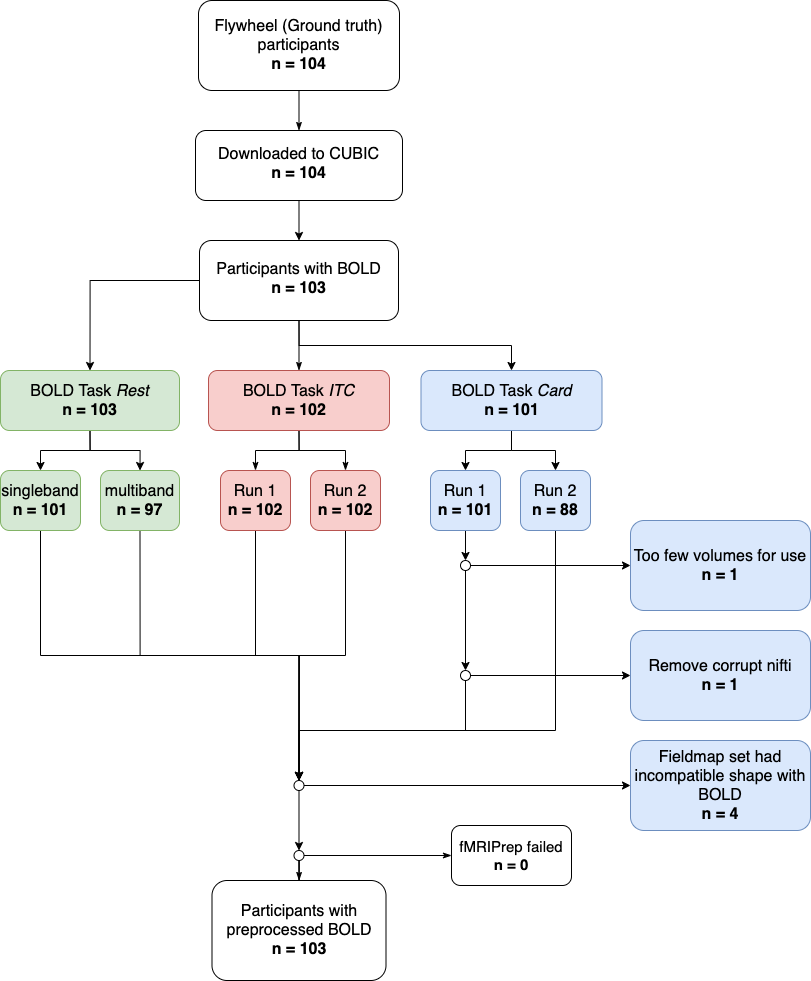

The diagram above was exported from draw.io. Its source (the exported page's mxGraphModel, read from the mxfile embedded in the PNG):
<mxGraphModel dx="2228" dy="1222" grid="1" gridSize="10" guides="1" tooltips="1" connect="1" arrows="1" fold="1" page="1" pageScale="1" pageWidth="827" pageHeight="1169" math="0" shadow="0">
  <root>
    <mxCell id="dOxFfRGmUQytVmgrpQ8l-0" />
    <mxCell id="dOxFfRGmUQytVmgrpQ8l-1" parent="dOxFfRGmUQytVmgrpQ8l-0" />
    <mxCell id="dOxFfRGmUQytVmgrpQ8l-2" style="edgeStyle=orthogonalEdgeStyle;rounded=0;orthogonalLoop=1;jettySize=auto;html=1;exitX=0.5;exitY=1;exitDx=0;exitDy=0;entryX=0.5;entryY=0;entryDx=0;entryDy=0;fontSize=16;endArrow=classicThin;endFill=1;" edge="1" parent="dOxFfRGmUQytVmgrpQ8l-1" source="dOxFfRGmUQytVmgrpQ8l-3" target="dOxFfRGmUQytVmgrpQ8l-5">
      <mxGeometry relative="1" as="geometry" />
    </mxCell>
    <mxCell id="dOxFfRGmUQytVmgrpQ8l-3" value="Flywheel (Ground truth) participants&lt;br style=&quot;font-size: 16px&quot;&gt;&lt;b style=&quot;font-size: 16px&quot;&gt;n&amp;nbsp;= 104&lt;/b&gt;" style="rounded=1;whiteSpace=wrap;html=1;fontSize=16;glass=0;strokeWidth=1;shadow=0;" vertex="1" parent="dOxFfRGmUQytVmgrpQ8l-1">
      <mxGeometry x="208" y="30" width="201" height="90" as="geometry" />
    </mxCell>
    <mxCell id="dOxFfRGmUQytVmgrpQ8l-4" value="" style="edgeStyle=orthogonalEdgeStyle;rounded=0;orthogonalLoop=1;jettySize=auto;html=1;fontSize=16;exitX=0.5;exitY=1;exitDx=0;exitDy=0;" edge="1" parent="dOxFfRGmUQytVmgrpQ8l-1" source="dOxFfRGmUQytVmgrpQ8l-5" target="dOxFfRGmUQytVmgrpQ8l-8">
      <mxGeometry relative="1" as="geometry">
        <mxPoint x="299" y="370" as="sourcePoint" />
      </mxGeometry>
    </mxCell>
    <mxCell id="dOxFfRGmUQytVmgrpQ8l-5" value="Downloaded to CUBIC&lt;br style=&quot;font-size: 16px&quot;&gt;&lt;b style=&quot;font-size: 16px&quot;&gt;n&amp;nbsp;= 104&lt;/b&gt;" style="whiteSpace=wrap;html=1;shadow=0;fontFamily=Helvetica;fontSize=16;align=center;strokeWidth=1;spacing=6;spacingTop=-4;rounded=1;" vertex="1" parent="dOxFfRGmUQytVmgrpQ8l-1">
      <mxGeometry x="205" y="160" width="207" height="70" as="geometry" />
    </mxCell>
    <mxCell id="dOxFfRGmUQytVmgrpQ8l-6" value="" style="edgeStyle=orthogonalEdgeStyle;rounded=0;orthogonalLoop=1;jettySize=auto;html=1;endArrow=classic;endFill=1;entryX=0.5;entryY=0;entryDx=0;entryDy=0;fontSize=16;" edge="1" parent="dOxFfRGmUQytVmgrpQ8l-1" source="dOxFfRGmUQytVmgrpQ8l-8" target="dOxFfRGmUQytVmgrpQ8l-11">
      <mxGeometry relative="1" as="geometry">
        <mxPoint x="409" y="590" as="targetPoint" />
      </mxGeometry>
    </mxCell>
    <mxCell id="dOxFfRGmUQytVmgrpQ8l-7" style="edgeStyle=orthogonalEdgeStyle;rounded=0;orthogonalLoop=1;jettySize=auto;html=1;exitX=0.5;exitY=1;exitDx=0;exitDy=0;entryX=0.5;entryY=0;entryDx=0;entryDy=0;fontSize=16;endArrow=classicThin;endFill=1;" edge="1" parent="dOxFfRGmUQytVmgrpQ8l-1" source="dOxFfRGmUQytVmgrpQ8l-8" target="dOxFfRGmUQytVmgrpQ8l-16">
      <mxGeometry relative="1" as="geometry" />
    </mxCell>
    <mxCell id="a17C-g_UIy0UKGE_3k42-3" style="edgeStyle=orthogonalEdgeStyle;rounded=0;orthogonalLoop=1;jettySize=auto;html=1;exitX=0.5;exitY=1;exitDx=0;exitDy=0;entryX=0.5;entryY=0;entryDx=0;entryDy=0;" edge="1" parent="dOxFfRGmUQytVmgrpQ8l-1" source="dOxFfRGmUQytVmgrpQ8l-8" target="a17C-g_UIy0UKGE_3k42-2">
      <mxGeometry relative="1" as="geometry" />
    </mxCell>
    <mxCell id="dOxFfRGmUQytVmgrpQ8l-8" value="Participants with BOLD&lt;br style=&quot;font-size: 16px&quot;&gt;&lt;b style=&quot;font-size: 16px&quot;&gt;n&amp;nbsp;= 103&lt;/b&gt;" style="rounded=1;whiteSpace=wrap;html=1;shadow=0;strokeWidth=1;spacing=6;spacingTop=-4;fontSize=16;" vertex="1" parent="dOxFfRGmUQytVmgrpQ8l-1">
      <mxGeometry x="209" y="270" width="199" height="80" as="geometry" />
    </mxCell>
    <mxCell id="dOxFfRGmUQytVmgrpQ8l-9" value="Fieldmap set had incompatible shape with BOLD&lt;br style=&quot;font-size: 16px&quot;&gt;&lt;b style=&quot;font-size: 16px&quot;&gt;n&amp;nbsp;= 4&lt;br&gt;&lt;/b&gt;" style="rounded=1;whiteSpace=wrap;html=1;fontSize=16;fillColor=#dae8fc;strokeColor=#6c8ebf;" vertex="1" parent="dOxFfRGmUQytVmgrpQ8l-1">
      <mxGeometry x="640" y="770" width="180" height="90" as="geometry" />
    </mxCell>
    <mxCell id="jHMo9r6McSR-q8sbXDWx-4" style="edgeStyle=orthogonalEdgeStyle;rounded=0;orthogonalLoop=1;jettySize=auto;html=1;exitX=0.5;exitY=1;exitDx=0;exitDy=0;entryX=0.5;entryY=0;entryDx=0;entryDy=0;" edge="1" parent="dOxFfRGmUQytVmgrpQ8l-1" source="dOxFfRGmUQytVmgrpQ8l-11" target="jHMo9r6McSR-q8sbXDWx-0">
      <mxGeometry relative="1" as="geometry" />
    </mxCell>
    <mxCell id="jHMo9r6McSR-q8sbXDWx-5" style="edgeStyle=orthogonalEdgeStyle;rounded=0;orthogonalLoop=1;jettySize=auto;html=1;exitX=0.5;exitY=1;exitDx=0;exitDy=0;entryX=0.5;entryY=0;entryDx=0;entryDy=0;" edge="1" parent="dOxFfRGmUQytVmgrpQ8l-1" source="dOxFfRGmUQytVmgrpQ8l-11" target="jHMo9r6McSR-q8sbXDWx-1">
      <mxGeometry relative="1" as="geometry" />
    </mxCell>
    <mxCell id="dOxFfRGmUQytVmgrpQ8l-11" value="BOLD Task &lt;i style=&quot;font-size: 16px&quot;&gt;Rest&lt;/i&gt;&lt;br style=&quot;font-size: 16px&quot;&gt;&lt;b style=&quot;font-size: 16px&quot;&gt;n = 103&lt;/b&gt;" style="whiteSpace=wrap;html=1;shadow=0;strokeWidth=1;fontSize=16;rounded=1;glass=0;fillColor=#d5e8d4;strokeColor=#82b366;" vertex="1" parent="dOxFfRGmUQytVmgrpQ8l-1">
      <mxGeometry x="10" y="400" width="179" height="60" as="geometry" />
    </mxCell>
    <mxCell id="dOxFfRGmUQytVmgrpQ8l-12" style="edgeStyle=orthogonalEdgeStyle;rounded=0;orthogonalLoop=1;jettySize=auto;html=1;exitX=0.5;exitY=1;exitDx=0;exitDy=0;entryX=0.5;entryY=0;entryDx=0;entryDy=0;fontSize=16;endArrow=classicThin;endFill=1;" edge="1" parent="dOxFfRGmUQytVmgrpQ8l-1" source="dOxFfRGmUQytVmgrpQ8l-16" target="dOxFfRGmUQytVmgrpQ8l-22">
      <mxGeometry relative="1" as="geometry" />
    </mxCell>
    <mxCell id="dOxFfRGmUQytVmgrpQ8l-13" style="edgeStyle=orthogonalEdgeStyle;rounded=0;orthogonalLoop=1;jettySize=auto;html=1;exitX=0.5;exitY=1;exitDx=0;exitDy=0;entryX=0.5;entryY=0;entryDx=0;entryDy=0;fontSize=16;endArrow=classicThin;endFill=1;" edge="1" parent="dOxFfRGmUQytVmgrpQ8l-1" source="dOxFfRGmUQytVmgrpQ8l-16" target="dOxFfRGmUQytVmgrpQ8l-24">
      <mxGeometry relative="1" as="geometry" />
    </mxCell>
    <mxCell id="dOxFfRGmUQytVmgrpQ8l-16" value="BOLD Task &lt;i style=&quot;font-size: 16px&quot;&gt;ITC&lt;/i&gt;&lt;br style=&quot;font-size: 16px&quot;&gt;&lt;b style=&quot;font-size: 16px&quot;&gt;n = 102&lt;/b&gt;" style="whiteSpace=wrap;html=1;shadow=0;strokeWidth=1;fontSize=16;rounded=1;glass=0;fillColor=#f8cecc;strokeColor=#b85450;" vertex="1" parent="dOxFfRGmUQytVmgrpQ8l-1">
      <mxGeometry x="218" y="400" width="181" height="60" as="geometry" />
    </mxCell>
    <mxCell id="dOxFfRGmUQytVmgrpQ8l-17" value="" style="edgeStyle=orthogonalEdgeStyle;rounded=0;orthogonalLoop=1;jettySize=auto;html=1;startArrow=none;startFill=0;endArrow=classicThin;endFill=1;fontSize=16;" edge="1" parent="dOxFfRGmUQytVmgrpQ8l-1" source="dOxFfRGmUQytVmgrpQ8l-19" target="dOxFfRGmUQytVmgrpQ8l-20">
      <mxGeometry relative="1" as="geometry" />
    </mxCell>
    <mxCell id="dOxFfRGmUQytVmgrpQ8l-18" style="edgeStyle=orthogonalEdgeStyle;rounded=0;orthogonalLoop=1;jettySize=auto;html=1;exitX=1;exitY=0.5;exitDx=0;exitDy=0;entryX=0;entryY=0.5;entryDx=0;entryDy=0;fontSize=16;endArrow=classicThin;endFill=1;" edge="1" parent="dOxFfRGmUQytVmgrpQ8l-1" source="dOxFfRGmUQytVmgrpQ8l-19" target="dOxFfRGmUQytVmgrpQ8l-38">
      <mxGeometry relative="1" as="geometry" />
    </mxCell>
    <mxCell id="dOxFfRGmUQytVmgrpQ8l-19" value="" style="ellipse;whiteSpace=wrap;html=1;aspect=fixed;rounded=1;fontSize=16;" vertex="1" parent="dOxFfRGmUQytVmgrpQ8l-1">
      <mxGeometry x="303.5" y="880" width="10" height="10" as="geometry" />
    </mxCell>
    <mxCell id="dOxFfRGmUQytVmgrpQ8l-20" value="Participants with preprocessed BOLD&lt;br style=&quot;font-size: 16px&quot;&gt;&lt;b style=&quot;font-size: 16px&quot;&gt;n = 103&lt;/b&gt;" style="whiteSpace=wrap;html=1;rounded=1;fontSize=16;" vertex="1" parent="dOxFfRGmUQytVmgrpQ8l-1">
      <mxGeometry x="221.5" y="910" width="174" height="100" as="geometry" />
    </mxCell>
    <mxCell id="a17C-g_UIy0UKGE_3k42-26" style="edgeStyle=orthogonalEdgeStyle;rounded=0;orthogonalLoop=1;jettySize=auto;html=1;exitX=0.5;exitY=1;exitDx=0;exitDy=0;entryX=0.5;entryY=0;entryDx=0;entryDy=0;" edge="1" parent="dOxFfRGmUQytVmgrpQ8l-1" source="dOxFfRGmUQytVmgrpQ8l-22" target="a17C-g_UIy0UKGE_3k42-18">
      <mxGeometry relative="1" as="geometry" />
    </mxCell>
    <mxCell id="dOxFfRGmUQytVmgrpQ8l-22" value="&lt;span style=&quot;font-size: 16px&quot;&gt;Run 1&lt;br&gt;&lt;/span&gt;&lt;b style=&quot;font-size: 16px&quot;&gt;n = 102&lt;/b&gt;" style="whiteSpace=wrap;html=1;shadow=0;strokeWidth=1;fontSize=16;rounded=1;glass=0;fillColor=#f8cecc;strokeColor=#b85450;" vertex="1" parent="dOxFfRGmUQytVmgrpQ8l-1">
      <mxGeometry x="230" y="500" width="70" height="60" as="geometry" />
    </mxCell>
    <mxCell id="a17C-g_UIy0UKGE_3k42-28" style="edgeStyle=orthogonalEdgeStyle;rounded=0;orthogonalLoop=1;jettySize=auto;html=1;exitX=0.5;exitY=1;exitDx=0;exitDy=0;entryX=0.5;entryY=0;entryDx=0;entryDy=0;" edge="1" parent="dOxFfRGmUQytVmgrpQ8l-1" source="dOxFfRGmUQytVmgrpQ8l-24" target="a17C-g_UIy0UKGE_3k42-18">
      <mxGeometry relative="1" as="geometry" />
    </mxCell>
    <mxCell id="dOxFfRGmUQytVmgrpQ8l-24" value="&lt;span style=&quot;font-size: 16px&quot;&gt;Run 2&lt;br&gt;&lt;/span&gt;&lt;b style=&quot;font-size: 16px&quot;&gt;n = 102&lt;/b&gt;" style="whiteSpace=wrap;html=1;shadow=0;strokeWidth=1;fontSize=16;rounded=1;glass=0;fillColor=#f8cecc;strokeColor=#b85450;" vertex="1" parent="dOxFfRGmUQytVmgrpQ8l-1">
      <mxGeometry x="320" y="500" width="70" height="60" as="geometry" />
    </mxCell>
    <mxCell id="a17C-g_UIy0UKGE_3k42-12" style="edgeStyle=orthogonalEdgeStyle;rounded=0;orthogonalLoop=1;jettySize=auto;html=1;exitX=0.5;exitY=1;exitDx=0;exitDy=0;entryX=0.5;entryY=0;entryDx=0;entryDy=0;" edge="1" parent="dOxFfRGmUQytVmgrpQ8l-1" source="dOxFfRGmUQytVmgrpQ8l-26" target="dOxFfRGmUQytVmgrpQ8l-33">
      <mxGeometry relative="1" as="geometry" />
    </mxCell>
    <mxCell id="dOxFfRGmUQytVmgrpQ8l-26" value="&lt;span style=&quot;font-size: 16px&quot;&gt;Run 1&lt;br&gt;&lt;/span&gt;&lt;b style=&quot;font-size: 16px&quot;&gt;n = 101&lt;/b&gt;" style="whiteSpace=wrap;html=1;shadow=0;strokeWidth=1;fontSize=16;rounded=1;glass=0;fillColor=#dae8fc;strokeColor=#6c8ebf;" vertex="1" parent="dOxFfRGmUQytVmgrpQ8l-1">
      <mxGeometry x="440" y="500" width="70" height="60" as="geometry" />
    </mxCell>
    <mxCell id="a17C-g_UIy0UKGE_3k42-24" style="edgeStyle=orthogonalEdgeStyle;rounded=0;orthogonalLoop=1;jettySize=auto;html=1;exitX=0.5;exitY=1;exitDx=0;exitDy=0;entryX=0.5;entryY=0;entryDx=0;entryDy=0;" edge="1" parent="dOxFfRGmUQytVmgrpQ8l-1" source="dOxFfRGmUQytVmgrpQ8l-28" target="a17C-g_UIy0UKGE_3k42-18">
      <mxGeometry relative="1" as="geometry">
        <Array as="points">
          <mxPoint x="565" y="760" />
          <mxPoint x="309" y="760" />
        </Array>
      </mxGeometry>
    </mxCell>
    <mxCell id="dOxFfRGmUQytVmgrpQ8l-28" value="&lt;span style=&quot;font-size: 16px&quot;&gt;Run 2&lt;br&gt;&lt;/span&gt;&lt;b style=&quot;font-size: 16px&quot;&gt;n = 88&lt;/b&gt;" style="whiteSpace=wrap;html=1;shadow=0;strokeWidth=1;fontSize=16;rounded=1;glass=0;fillColor=#dae8fc;strokeColor=#6c8ebf;" vertex="1" parent="dOxFfRGmUQytVmgrpQ8l-1">
      <mxGeometry x="530" y="500" width="70" height="60" as="geometry" />
    </mxCell>
    <mxCell id="a17C-g_UIy0UKGE_3k42-14" style="edgeStyle=orthogonalEdgeStyle;rounded=0;orthogonalLoop=1;jettySize=auto;html=1;exitX=0.5;exitY=1;exitDx=0;exitDy=0;entryX=0.5;entryY=0;entryDx=0;entryDy=0;" edge="1" parent="dOxFfRGmUQytVmgrpQ8l-1" source="dOxFfRGmUQytVmgrpQ8l-33" target="a17C-g_UIy0UKGE_3k42-6">
      <mxGeometry relative="1" as="geometry" />
    </mxCell>
    <mxCell id="a17C-g_UIy0UKGE_3k42-17" style="edgeStyle=orthogonalEdgeStyle;rounded=0;orthogonalLoop=1;jettySize=auto;html=1;exitX=1;exitY=0.5;exitDx=0;exitDy=0;entryX=0;entryY=0.5;entryDx=0;entryDy=0;" edge="1" parent="dOxFfRGmUQytVmgrpQ8l-1" source="dOxFfRGmUQytVmgrpQ8l-33" target="dOxFfRGmUQytVmgrpQ8l-34">
      <mxGeometry relative="1" as="geometry" />
    </mxCell>
    <mxCell id="dOxFfRGmUQytVmgrpQ8l-33" value="" style="ellipse;whiteSpace=wrap;html=1;aspect=fixed;rounded=1;fontSize=16;" vertex="1" parent="dOxFfRGmUQytVmgrpQ8l-1">
      <mxGeometry x="470" y="590" width="10" height="10" as="geometry" />
    </mxCell>
    <mxCell id="dOxFfRGmUQytVmgrpQ8l-34" value="&lt;span style=&quot;font-size: 16px&quot;&gt;Too few volumes for use&lt;br&gt;&lt;/span&gt;&lt;b style=&quot;font-size: 16px&quot;&gt;n&amp;nbsp;= 1&lt;/b&gt;" style="rounded=1;whiteSpace=wrap;html=1;fontSize=16;fillColor=#dae8fc;strokeColor=#6c8ebf;" vertex="1" parent="dOxFfRGmUQytVmgrpQ8l-1">
      <mxGeometry x="640" y="550" width="180" height="90" as="geometry" />
    </mxCell>
    <mxCell id="dOxFfRGmUQytVmgrpQ8l-38" value="fMRIPrep failed&lt;br style=&quot;font-size: 15px&quot;&gt;&lt;b style=&quot;font-size: 15px&quot;&gt;n = 0&lt;/b&gt;" style="rounded=1;whiteSpace=wrap;html=1;fontSize=15;" vertex="1" parent="dOxFfRGmUQytVmgrpQ8l-1">
      <mxGeometry x="461" y="855" width="120" height="60" as="geometry" />
    </mxCell>
    <mxCell id="a17C-g_UIy0UKGE_3k42-4" style="edgeStyle=orthogonalEdgeStyle;rounded=0;orthogonalLoop=1;jettySize=auto;html=1;exitX=0.5;exitY=1;exitDx=0;exitDy=0;entryX=0.5;entryY=0;entryDx=0;entryDy=0;" edge="1" parent="dOxFfRGmUQytVmgrpQ8l-1" source="a17C-g_UIy0UKGE_3k42-2" target="dOxFfRGmUQytVmgrpQ8l-26">
      <mxGeometry relative="1" as="geometry" />
    </mxCell>
    <mxCell id="a17C-g_UIy0UKGE_3k42-5" style="edgeStyle=orthogonalEdgeStyle;rounded=0;orthogonalLoop=1;jettySize=auto;html=1;exitX=0.5;exitY=1;exitDx=0;exitDy=0;entryX=0.5;entryY=0;entryDx=0;entryDy=0;" edge="1" parent="dOxFfRGmUQytVmgrpQ8l-1" source="a17C-g_UIy0UKGE_3k42-2" target="dOxFfRGmUQytVmgrpQ8l-28">
      <mxGeometry relative="1" as="geometry" />
    </mxCell>
    <mxCell id="a17C-g_UIy0UKGE_3k42-2" value="BOLD Task &lt;i&gt;Card&lt;/i&gt;&lt;br style=&quot;font-size: 16px&quot;&gt;&lt;b style=&quot;font-size: 16px&quot;&gt;n = 101&lt;/b&gt;" style="whiteSpace=wrap;html=1;shadow=0;strokeWidth=1;fontSize=16;rounded=1;glass=0;fillColor=#dae8fc;strokeColor=#6c8ebf;" vertex="1" parent="dOxFfRGmUQytVmgrpQ8l-1">
      <mxGeometry x="430.5" y="400" width="181" height="60" as="geometry" />
    </mxCell>
    <mxCell id="a17C-g_UIy0UKGE_3k42-15" style="edgeStyle=orthogonalEdgeStyle;rounded=0;orthogonalLoop=1;jettySize=auto;html=1;exitX=1;exitY=0.5;exitDx=0;exitDy=0;entryX=0;entryY=0.5;entryDx=0;entryDy=0;" edge="1" parent="dOxFfRGmUQytVmgrpQ8l-1" source="a17C-g_UIy0UKGE_3k42-6" target="a17C-g_UIy0UKGE_3k42-7">
      <mxGeometry relative="1" as="geometry" />
    </mxCell>
    <mxCell id="a17C-g_UIy0UKGE_3k42-30" style="edgeStyle=orthogonalEdgeStyle;rounded=0;orthogonalLoop=1;jettySize=auto;html=1;exitX=0.5;exitY=1;exitDx=0;exitDy=0;entryX=0.5;entryY=0;entryDx=0;entryDy=0;" edge="1" parent="dOxFfRGmUQytVmgrpQ8l-1" source="a17C-g_UIy0UKGE_3k42-6" target="a17C-g_UIy0UKGE_3k42-18">
      <mxGeometry relative="1" as="geometry" />
    </mxCell>
    <mxCell id="a17C-g_UIy0UKGE_3k42-6" value="" style="ellipse;whiteSpace=wrap;html=1;aspect=fixed;rounded=1;fontSize=16;" vertex="1" parent="dOxFfRGmUQytVmgrpQ8l-1">
      <mxGeometry x="470" y="700" width="10" height="10" as="geometry" />
    </mxCell>
    <mxCell id="a17C-g_UIy0UKGE_3k42-7" value="&lt;span style=&quot;font-size: 16px&quot;&gt;Remove corrupt nifti&lt;br&gt;&lt;/span&gt;&lt;b style=&quot;font-size: 16px&quot;&gt;n&amp;nbsp;= 1&lt;/b&gt;" style="rounded=1;whiteSpace=wrap;html=1;fontSize=16;fillColor=#dae8fc;strokeColor=#6c8ebf;" vertex="1" parent="dOxFfRGmUQytVmgrpQ8l-1">
      <mxGeometry x="640" y="660" width="180" height="90" as="geometry" />
    </mxCell>
    <mxCell id="a17C-g_UIy0UKGE_3k42-19" style="edgeStyle=orthogonalEdgeStyle;rounded=0;orthogonalLoop=1;jettySize=auto;html=1;exitX=1;exitY=0.5;exitDx=0;exitDy=0;entryX=0;entryY=0.5;entryDx=0;entryDy=0;" edge="1" parent="dOxFfRGmUQytVmgrpQ8l-1" source="a17C-g_UIy0UKGE_3k42-18" target="dOxFfRGmUQytVmgrpQ8l-9">
      <mxGeometry relative="1" as="geometry" />
    </mxCell>
    <mxCell id="a17C-g_UIy0UKGE_3k42-22" style="edgeStyle=orthogonalEdgeStyle;rounded=0;orthogonalLoop=1;jettySize=auto;html=1;exitX=0.5;exitY=1;exitDx=0;exitDy=0;entryX=0.5;entryY=0;entryDx=0;entryDy=0;" edge="1" parent="dOxFfRGmUQytVmgrpQ8l-1" source="a17C-g_UIy0UKGE_3k42-18" target="dOxFfRGmUQytVmgrpQ8l-19">
      <mxGeometry relative="1" as="geometry" />
    </mxCell>
    <mxCell id="a17C-g_UIy0UKGE_3k42-18" value="" style="ellipse;whiteSpace=wrap;html=1;aspect=fixed;rounded=1;fontSize=16;" vertex="1" parent="dOxFfRGmUQytVmgrpQ8l-1">
      <mxGeometry x="303.5" y="810" width="10" height="10" as="geometry" />
    </mxCell>
    <mxCell id="jHMo9r6McSR-q8sbXDWx-7" style="edgeStyle=orthogonalEdgeStyle;rounded=0;orthogonalLoop=1;jettySize=auto;html=1;exitX=0.5;exitY=1;exitDx=0;exitDy=0;entryX=0.5;entryY=0;entryDx=0;entryDy=0;" edge="1" parent="dOxFfRGmUQytVmgrpQ8l-1" source="jHMo9r6McSR-q8sbXDWx-0" target="a17C-g_UIy0UKGE_3k42-18">
      <mxGeometry relative="1" as="geometry" />
    </mxCell>
    <mxCell id="jHMo9r6McSR-q8sbXDWx-0" value="&lt;span style=&quot;font-size: 16px&quot;&gt;singleband&lt;br&gt;&lt;/span&gt;&lt;span style=&quot;color: rgba(0 , 0 , 0 , 0) ; font-family: monospace ; font-size: 0px&quot;&gt;%3CmxGraphModel%3E%3Croot%3E%3CmxCell%20id%3D%220%22%2F%3E%3CmxCell%20id%3D%221%22%20parent%3D%220%22%2F%3E%3CmxCell%20id%3D%222%22%20value%3D%22BOLD%20Task%20%26lt%3Bi%20style%3D%26quot%3Bfont-size%3A%2016px%26quot%3B%26gt%3BRest%26lt%3B%2Fi%26gt%3B%26lt%3Bbr%20style%3D%26quot%3Bfont-size%3A%2016px%26quot%3B%26gt%3B%26lt%3Bb%20style%3D%26quot%3Bfont-size%3A%2016px%26quot%3B%26gt%3Bn%20%3D%20103%26lt%3B%2Fb%26gt%3B%22%20style%3D%22whiteSpace%3Dwrap%3Bhtml%3D1%3Bshadow%3D0%3BstrokeWidth%3D1%3BfontSize%3D16%3Brounded%3D1%3Bglass%3D0%3BfillColor%3D%23d5e8d4%3BstrokeColor%3D%2382b366%3B%22%20vertex%3D%221%22%20parent%3D%221%22%3E%3CmxGeometry%20x%3D%2210%22%20y%3D%22400%22%20width%3D%22179%22%20height%3D%2260%22%20as%3D%22geometry%22%2F%3E%3C%2FmxCell%3E%3C%2Froot%3E%3C%2FmxGraphModel%3E&lt;/span&gt;&lt;b style=&quot;font-size: 16px&quot;&gt;n = 101&lt;/b&gt;" style="whiteSpace=wrap;html=1;shadow=0;strokeWidth=1;fontSize=16;rounded=1;glass=0;fillColor=#d5e8d4;strokeColor=#82b366;" vertex="1" parent="dOxFfRGmUQytVmgrpQ8l-1">
      <mxGeometry x="10" y="500" width="80" height="60" as="geometry" />
    </mxCell>
    <mxCell id="jHMo9r6McSR-q8sbXDWx-12" style="edgeStyle=orthogonalEdgeStyle;rounded=0;orthogonalLoop=1;jettySize=auto;html=1;exitX=0.5;exitY=1;exitDx=0;exitDy=0;entryX=0.5;entryY=0;entryDx=0;entryDy=0;" edge="1" parent="dOxFfRGmUQytVmgrpQ8l-1" source="jHMo9r6McSR-q8sbXDWx-1" target="a17C-g_UIy0UKGE_3k42-18">
      <mxGeometry relative="1" as="geometry" />
    </mxCell>
    <mxCell id="jHMo9r6McSR-q8sbXDWx-1" value="&lt;span style=&quot;font-size: 16px&quot;&gt;multiband&lt;br&gt;&lt;/span&gt;&lt;span style=&quot;color: rgba(0 , 0 , 0 , 0) ; font-family: monospace ; font-size: 0px&quot;&gt;%3CmxGraphModel%3E%3Croot%3E%3CmxCell%20id%3D%220%22%2F%3E%3CmxCell%20id%3D%221%22%20parent%3D%220%22%2F%3E%3CmxCell%20id%3D%222%22%20value%3D%22BOLD%20Task%20%26lt%3Bi%20style%3D%26quot%3Bfont-size%3A%2016px%26quot%3B%26gt%3BRest%26lt%3B%2Fi%26gt%3B%26lt%3Bbr%20style%3D%26quot%3Bfont-size%3A%2016px%26quot%3B%26gt%3B%26lt%3Bb%20style%3D%26quot%3Bfont-size%3A%2016px%26quot%3B%26gt%3Bn%20%3D%20103%26lt%3B%2Fb%26gt%3B%22%20style%3D%22whiteSpace%3Dwrap%3Bhtml%3D1%3Bshadow%3D0%3BstrokeWidth%3D1%3BfontSize%3D16%3Brounded%3D1%3Bglass%3D0%3BfillColor%3D%23d5e8d4%3BstrokeColor%3D%2382b366%3B%22%20vertex%3D%221%22%20parent%3D%221%22%3E%3CmxGeometry%20x%3D%2210%22%20y%3D%22400%22%20width%3D%22179%22%20height%3D%2260%22%20as%3D%22geometry%22%2F%3E%3C%2FmxCell%3E%3C%2Froot%3E%3C%2FmxGraphModel%3E&lt;/span&gt;&lt;b style=&quot;font-size: 16px&quot;&gt;n = 97&lt;/b&gt;" style="whiteSpace=wrap;html=1;shadow=0;strokeWidth=1;fontSize=16;rounded=1;glass=0;fillColor=#d5e8d4;strokeColor=#82b366;" vertex="1" parent="dOxFfRGmUQytVmgrpQ8l-1">
      <mxGeometry x="110" y="500" width="79" height="60" as="geometry" />
    </mxCell>
  </root>
</mxGraphModel>